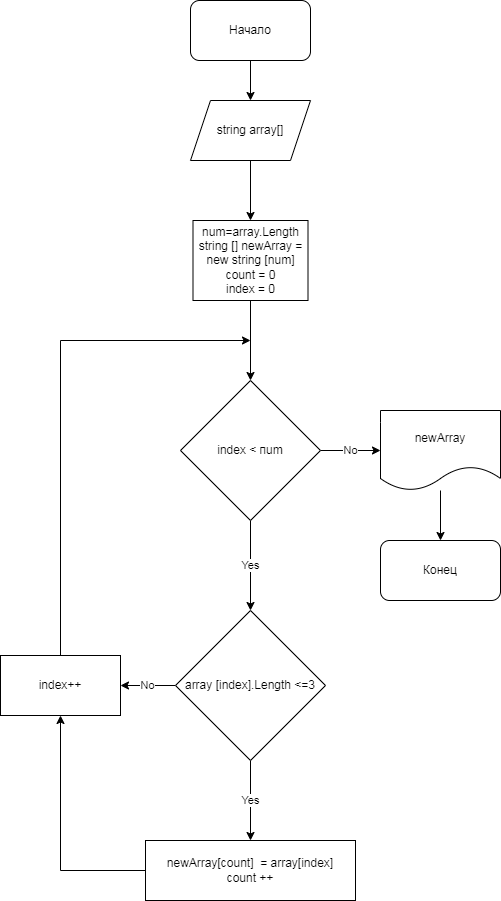

The diagram above was exported from draw.io. Its source (the exported page's mxGraphModel, read from the mxfile embedded in the PNG):
<mxGraphModel dx="1674" dy="2008" grid="1" gridSize="10" guides="1" tooltips="1" connect="1" arrows="1" fold="1" page="1" pageScale="1" pageWidth="827" pageHeight="1169" math="0" shadow="0">
  <root>
    <mxCell id="0" />
    <mxCell id="1" parent="0" />
    <mxCell id="CytaXFhyhjY_QR57nvD7-16" style="edgeStyle=orthogonalEdgeStyle;rounded=0;orthogonalLoop=1;jettySize=auto;html=1;exitX=0.5;exitY=1;exitDx=0;exitDy=0;entryX=0.5;entryY=0;entryDx=0;entryDy=0;" parent="1" source="ISgTvuuwaqTVfxpfaAJa-1" target="ISgTvuuwaqTVfxpfaAJa-2" edge="1">
      <mxGeometry relative="1" as="geometry" />
    </mxCell>
    <mxCell id="ISgTvuuwaqTVfxpfaAJa-1" value="&lt;font style=&quot;vertical-align: inherit;&quot;&gt;&lt;font style=&quot;vertical-align: inherit;&quot;&gt;&lt;font style=&quot;vertical-align: inherit;&quot;&gt;&lt;font style=&quot;vertical-align: inherit;&quot;&gt;&lt;font style=&quot;vertical-align: inherit;&quot;&gt;&lt;font style=&quot;vertical-align: inherit;&quot;&gt;num=array.Length&lt;br&gt;string [] newArray = new string [num] &lt;/font&gt;&lt;/font&gt;&lt;br&gt;&lt;font style=&quot;vertical-align: inherit;&quot;&gt;&lt;font style=&quot;vertical-align: inherit;&quot;&gt;count = 0&lt;br&gt;&lt;/font&gt;&lt;/font&gt;index = 0&lt;br&gt;&lt;/font&gt;&lt;/font&gt;&lt;/font&gt;&lt;/font&gt;" style="rounded=0;whiteSpace=wrap;html=1;" parent="1" vertex="1">
      <mxGeometry x="212.5" y="100" width="115" height="80" as="geometry" />
    </mxCell>
    <mxCell id="CytaXFhyhjY_QR57nvD7-8" value="Yes" style="edgeStyle=orthogonalEdgeStyle;rounded=0;orthogonalLoop=1;jettySize=auto;html=1;entryX=0.5;entryY=0;entryDx=0;entryDy=0;" parent="1" source="ISgTvuuwaqTVfxpfaAJa-2" target="ISgTvuuwaqTVfxpfaAJa-3" edge="1">
      <mxGeometry relative="1" as="geometry" />
    </mxCell>
    <mxCell id="CytaXFhyhjY_QR57nvD7-18" value="No" style="edgeStyle=orthogonalEdgeStyle;rounded=0;orthogonalLoop=1;jettySize=auto;html=1;exitX=1;exitY=0.5;exitDx=0;exitDy=0;" parent="1" source="ISgTvuuwaqTVfxpfaAJa-2" edge="1">
      <mxGeometry relative="1" as="geometry">
        <mxPoint x="400" y="330" as="targetPoint" />
      </mxGeometry>
    </mxCell>
    <mxCell id="ISgTvuuwaqTVfxpfaAJa-2" value="&lt;font style=&quot;vertical-align: inherit;&quot;&gt;&lt;font style=&quot;vertical-align: inherit;&quot;&gt;&lt;font style=&quot;vertical-align: inherit;&quot;&gt;&lt;font style=&quot;vertical-align: inherit;&quot;&gt;&lt;font style=&quot;vertical-align: inherit;&quot;&gt;&lt;font style=&quot;vertical-align: inherit;&quot;&gt;index &amp;lt; пum&lt;/font&gt;&lt;/font&gt;&lt;/font&gt;&lt;/font&gt;&lt;/font&gt;&lt;/font&gt;" style="rhombus;whiteSpace=wrap;html=1;" parent="1" vertex="1">
      <mxGeometry x="200" y="260" width="140" height="140" as="geometry" />
    </mxCell>
    <mxCell id="CytaXFhyhjY_QR57nvD7-9" value="Yes" style="edgeStyle=orthogonalEdgeStyle;rounded=0;orthogonalLoop=1;jettySize=auto;html=1;exitX=0.5;exitY=1;exitDx=0;exitDy=0;entryX=0.5;entryY=0;entryDx=0;entryDy=0;" parent="1" source="ISgTvuuwaqTVfxpfaAJa-3" target="CytaXFhyhjY_QR57nvD7-3" edge="1">
      <mxGeometry relative="1" as="geometry" />
    </mxCell>
    <mxCell id="CytaXFhyhjY_QR57nvD7-10" value="No" style="edgeStyle=orthogonalEdgeStyle;rounded=0;orthogonalLoop=1;jettySize=auto;html=1;exitX=0;exitY=0.5;exitDx=0;exitDy=0;" parent="1" source="ISgTvuuwaqTVfxpfaAJa-3" target="CytaXFhyhjY_QR57nvD7-4" edge="1">
      <mxGeometry relative="1" as="geometry" />
    </mxCell>
    <mxCell id="ISgTvuuwaqTVfxpfaAJa-3" value="&lt;font style=&quot;vertical-align: inherit;&quot;&gt;&lt;font style=&quot;vertical-align: inherit;&quot;&gt;&lt;font style=&quot;vertical-align: inherit;&quot;&gt;&lt;font style=&quot;vertical-align: inherit;&quot;&gt;array [index].Length &amp;lt;=3&lt;/font&gt;&lt;/font&gt;&lt;/font&gt;&lt;/font&gt;" style="rhombus;whiteSpace=wrap;html=1;" parent="1" vertex="1">
      <mxGeometry x="195" y="490" width="150" height="150" as="geometry" />
    </mxCell>
    <mxCell id="CytaXFhyhjY_QR57nvD7-20" style="edgeStyle=orthogonalEdgeStyle;rounded=0;orthogonalLoop=1;jettySize=auto;html=1;exitX=0.5;exitY=1;exitDx=0;exitDy=0;entryX=0.5;entryY=0;entryDx=0;entryDy=0;" parent="1" source="CytaXFhyhjY_QR57nvD7-1" target="ISgTvuuwaqTVfxpfaAJa-1" edge="1">
      <mxGeometry relative="1" as="geometry" />
    </mxCell>
    <mxCell id="CytaXFhyhjY_QR57nvD7-1" value="string array[]" style="shape=parallelogram;perimeter=parallelogramPerimeter;whiteSpace=wrap;html=1;fixedSize=1;" parent="1" vertex="1">
      <mxGeometry x="210" y="-20" width="120" height="60" as="geometry" />
    </mxCell>
    <mxCell id="CytaXFhyhjY_QR57nvD7-12" style="edgeStyle=orthogonalEdgeStyle;rounded=0;orthogonalLoop=1;jettySize=auto;html=1;exitX=0;exitY=0.5;exitDx=0;exitDy=0;entryX=0.5;entryY=1;entryDx=0;entryDy=0;" parent="1" source="CytaXFhyhjY_QR57nvD7-3" target="CytaXFhyhjY_QR57nvD7-4" edge="1">
      <mxGeometry relative="1" as="geometry" />
    </mxCell>
    <mxCell id="CytaXFhyhjY_QR57nvD7-3" value="newArray[count]&amp;nbsp; = array[index]&lt;br&gt;count ++" style="rounded=0;whiteSpace=wrap;html=1;" parent="1" vertex="1">
      <mxGeometry x="165" y="720" width="210" height="60" as="geometry" />
    </mxCell>
    <mxCell id="CytaXFhyhjY_QR57nvD7-15" style="edgeStyle=orthogonalEdgeStyle;rounded=0;orthogonalLoop=1;jettySize=auto;html=1;exitX=0.5;exitY=0;exitDx=0;exitDy=0;" parent="1" source="CytaXFhyhjY_QR57nvD7-4" edge="1">
      <mxGeometry relative="1" as="geometry">
        <mxPoint x="270" y="220" as="targetPoint" />
        <Array as="points">
          <mxPoint x="80" y="220" />
          <mxPoint x="270" y="220" />
        </Array>
      </mxGeometry>
    </mxCell>
    <mxCell id="CytaXFhyhjY_QR57nvD7-4" value="index++" style="rounded=0;whiteSpace=wrap;html=1;" parent="1" vertex="1">
      <mxGeometry x="20" y="535" width="120" height="60" as="geometry" />
    </mxCell>
    <mxCell id="CytaXFhyhjY_QR57nvD7-19" style="edgeStyle=orthogonalEdgeStyle;rounded=0;orthogonalLoop=1;jettySize=auto;html=1;entryX=0.5;entryY=0;entryDx=0;entryDy=0;" parent="1" target="CytaXFhyhjY_QR57nvD7-1" edge="1">
      <mxGeometry relative="1" as="geometry">
        <mxPoint x="270" y="-80.00000000000023" as="sourcePoint" />
      </mxGeometry>
    </mxCell>
    <mxCell id="CytaXFhyhjY_QR57nvD7-24" style="edgeStyle=orthogonalEdgeStyle;rounded=0;orthogonalLoop=1;jettySize=auto;html=1;entryX=0.5;entryY=0;entryDx=0;entryDy=0;" parent="1" source="CytaXFhyhjY_QR57nvD7-21" target="CytaXFhyhjY_QR57nvD7-23" edge="1">
      <mxGeometry relative="1" as="geometry" />
    </mxCell>
    <mxCell id="CytaXFhyhjY_QR57nvD7-21" value="newArray" style="shape=document;whiteSpace=wrap;html=1;boundedLbl=1;" parent="1" vertex="1">
      <mxGeometry x="400" y="290" width="120" height="80" as="geometry" />
    </mxCell>
    <mxCell id="CytaXFhyhjY_QR57nvD7-22" value="Начало" style="rounded=1;whiteSpace=wrap;html=1;" parent="1" vertex="1">
      <mxGeometry x="210" y="-120" width="120" height="60" as="geometry" />
    </mxCell>
    <mxCell id="CytaXFhyhjY_QR57nvD7-23" value="Конец" style="rounded=1;whiteSpace=wrap;html=1;" parent="1" vertex="1">
      <mxGeometry x="400" y="420" width="120" height="60" as="geometry" />
    </mxCell>
  </root>
</mxGraphModel>